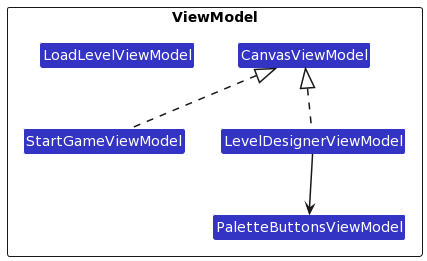

The diagram above was rendered by PlantUML. Its source (embedded in the PNG):
@startuml
!define UI_COLOR #1D8900
!define UI_COLOR_T1 #83E769
!define UI_COLOR_T2 #3FC71B
!define UI_COLOR_T3 #166800
!define UI_COLOR_T4 #0E4100

!define LOGIC_COLOR #3333C4
!define LOGIC_COLOR_T1 #C8C8FA
!define LOGIC_COLOR_T2 #6A6ADC
!define LOGIC_COLOR_T3 #1616B0
!define LOGIC_COLOR_T4 #101086

!define MODEL_COLOR #9D0012
!define MODEL_COLOR_T1 #F97181
!define MODEL_COLOR_T2 #E41F36
!define MODEL_COLOR_T3 #7B000E
!define MODEL_COLOR_T4 #51000A

!define STORAGE_COLOR #A38300
!define STORAGE_COLOR_T1 #FFE374
!define STORAGE_COLOR_T2 #EDC520
!define STORAGE_COLOR_T3 #806600
!define STORAGE_COLOR_T2 #544400

!define USER_COLOR #000000

skinparam BackgroundColor #FFFFFFF

skinparam Shadowing false

skinparam Class {
    FontColor #FFFFFF
    BorderThickness 1
    BorderColor #FFFFFF
    StereotypeFontColor #FFFFFF
    FontName Arial
}

skinparam Actor {
    BorderColor USER_COLOR
    Color USER_COLOR
    FontName Arial
}

skinparam Sequence {
    MessageAlign center
    BoxFontSize 15
    BoxPadding 0
    BoxFontColor #FFFFFF
    FontName Arial
}

skinparam Participant {
    FontColor #FFFFFFF
    Padding 20
}

skinparam MinClassWidth 50
skinparam ParticipantPadding 10
skinparam Shadowing false
skinparam DefaultTextAlignment center
skinparam packageStyle Rectangle

hide footbox
hide members
hide circle




skinparam arrowThickness 1.5

package ViewModel <<Rectangle>>{
Class CanvasViewModel LOGIC_COLOR
Class StartGameViewModel LOGIC_COLOR
Class LevelDesignerViewModel LOGIC_COLOR
Class PaletteButtonsViewModel LOGIC_COLOR
Class LoadLevelViewModel LOGIC_COLOR
}

StartGameViewModel .up.|> CanvasViewModel
LevelDesignerViewModel .up.|> CanvasViewModel
LevelDesignerViewModel -down-> PaletteButtonsViewModel
@enduml